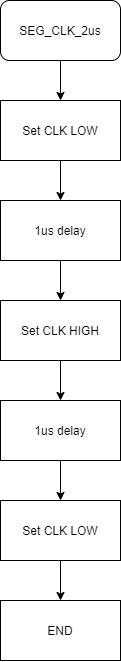

The diagram above was exported from draw.io. Its source (the exported page's mxGraphModel, read from the mxfile embedded in the PNG):
<mxGraphModel dx="1304" dy="529" grid="1" gridSize="10" guides="1" tooltips="1" connect="1" arrows="1" fold="1" page="1" pageScale="1" pageWidth="827" pageHeight="1169" math="0" shadow="0">
  <root>
    <mxCell id="0" />
    <mxCell id="1" parent="0" />
    <mxCell id="l4u1N8CMu4Isl5ndAo7Z-10" value="" style="edgeStyle=orthogonalEdgeStyle;rounded=0;orthogonalLoop=1;jettySize=auto;html=1;" edge="1" parent="1" source="l4u1N8CMu4Isl5ndAo7Z-1" target="l4u1N8CMu4Isl5ndAo7Z-2">
      <mxGeometry relative="1" as="geometry" />
    </mxCell>
    <mxCell id="l4u1N8CMu4Isl5ndAo7Z-1" value="SEG_CLK_2us" style="rounded=1;whiteSpace=wrap;html=1;" vertex="1" parent="1">
      <mxGeometry x="180" y="70" width="120" height="60" as="geometry" />
    </mxCell>
    <mxCell id="l4u1N8CMu4Isl5ndAo7Z-9" value="" style="edgeStyle=orthogonalEdgeStyle;rounded=0;orthogonalLoop=1;jettySize=auto;html=1;" edge="1" parent="1" source="l4u1N8CMu4Isl5ndAo7Z-2" target="l4u1N8CMu4Isl5ndAo7Z-3">
      <mxGeometry relative="1" as="geometry" />
    </mxCell>
    <mxCell id="l4u1N8CMu4Isl5ndAo7Z-2" value="Set CLK LOW" style="rounded=0;whiteSpace=wrap;html=1;" vertex="1" parent="1">
      <mxGeometry x="180" y="170" width="120" height="60" as="geometry" />
    </mxCell>
    <mxCell id="l4u1N8CMu4Isl5ndAo7Z-8" value="" style="edgeStyle=orthogonalEdgeStyle;rounded=0;orthogonalLoop=1;jettySize=auto;html=1;" edge="1" parent="1" source="l4u1N8CMu4Isl5ndAo7Z-3" target="l4u1N8CMu4Isl5ndAo7Z-4">
      <mxGeometry relative="1" as="geometry" />
    </mxCell>
    <mxCell id="l4u1N8CMu4Isl5ndAo7Z-3" value="1us delay" style="rounded=0;whiteSpace=wrap;html=1;" vertex="1" parent="1">
      <mxGeometry x="180" y="270" width="120" height="60" as="geometry" />
    </mxCell>
    <mxCell id="l4u1N8CMu4Isl5ndAo7Z-7" value="" style="edgeStyle=orthogonalEdgeStyle;rounded=0;orthogonalLoop=1;jettySize=auto;html=1;" edge="1" parent="1" source="l4u1N8CMu4Isl5ndAo7Z-4" target="l4u1N8CMu4Isl5ndAo7Z-5">
      <mxGeometry relative="1" as="geometry" />
    </mxCell>
    <mxCell id="l4u1N8CMu4Isl5ndAo7Z-4" value="Set CLK HIGH" style="rounded=0;whiteSpace=wrap;html=1;" vertex="1" parent="1">
      <mxGeometry x="180" y="370" width="120" height="60" as="geometry" />
    </mxCell>
    <mxCell id="l4u1N8CMu4Isl5ndAo7Z-16" value="" style="edgeStyle=orthogonalEdgeStyle;rounded=0;orthogonalLoop=1;jettySize=auto;html=1;" edge="1" parent="1" source="l4u1N8CMu4Isl5ndAo7Z-5" target="l4u1N8CMu4Isl5ndAo7Z-14">
      <mxGeometry relative="1" as="geometry" />
    </mxCell>
    <mxCell id="l4u1N8CMu4Isl5ndAo7Z-5" value="1us delay" style="rounded=0;whiteSpace=wrap;html=1;" vertex="1" parent="1">
      <mxGeometry x="180" y="470" width="120" height="60" as="geometry" />
    </mxCell>
    <mxCell id="l4u1N8CMu4Isl5ndAo7Z-13" value="END" style="rounded=0;whiteSpace=wrap;html=1;" vertex="1" parent="1">
      <mxGeometry x="180" y="670" width="120" height="60" as="geometry" />
    </mxCell>
    <mxCell id="l4u1N8CMu4Isl5ndAo7Z-17" value="" style="edgeStyle=orthogonalEdgeStyle;rounded=0;orthogonalLoop=1;jettySize=auto;html=1;" edge="1" parent="1" source="l4u1N8CMu4Isl5ndAo7Z-14" target="l4u1N8CMu4Isl5ndAo7Z-13">
      <mxGeometry relative="1" as="geometry" />
    </mxCell>
    <mxCell id="l4u1N8CMu4Isl5ndAo7Z-14" value="Set CLK LOW" style="rounded=0;whiteSpace=wrap;html=1;" vertex="1" parent="1">
      <mxGeometry x="180" y="570" width="120" height="60" as="geometry" />
    </mxCell>
  </root>
</mxGraphModel>